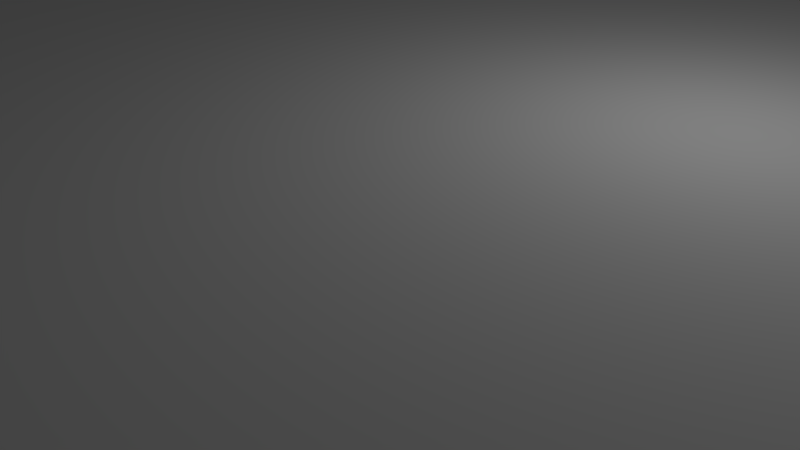 # Source: plateb.blend  (saved by Blender 2.79.0; exported with 4.5.12 LTS)
import bpy
from mathutils import Matrix  # noqa: F401  (used for matrix-valued properties, if any)

bpy.ops.wm.read_factory_settings(use_empty=True)
scene = bpy.context.scene
scene.name = 'Scene'

# ---- collections
col_collection_1 = bpy.data.collections.new('Collection 1'); scene.collection.children.link(col_collection_1)

# ---- materials (node trees are filled in below, after node groups)
mat_material = bpy.data.materials.new('Material')
mat_material.alpha_threshold = 0.0
mat_material.use_transparent_shadow = False
mat_material.roughness = 0.5
mat_material.line_color = (0.0, 0.0, 0.0, 1.0)

# ---- material node trees

# ---- world
world_world = bpy.data.worlds.new('World'); scene.world = world_world
world_world.color = (0.05088, 0.05088, 0.05088)
world_world.use_sun_shadow = False
world_world.sun_shadow_jitter_overblur = 0.0
world_world.cycles.sampling_method = 'MANUAL'

# ---- cameras
cam_camera = bpy.data.cameras.new('Camera')
cam_camera.clip_end = 100.0
cam_camera.lens = 35.0
cam_camera.sensor_width = 32.0
cam_camera.sensor_height = 18.0
cam_camera.ortho_scale = 7.314
cam_camera.dof.focus_distance = 0.0
cam_camera.dof.aperture_fstop = 128.0

# ---- lights
light_lamp = bpy.data.lights.new('Lamp', 'POINT')
light_lamp.transmission_factor = 0.0
light_lamp.cutoff_distance = 30.0
light_lamp.energy = 100.0
light_lamp.shadow_buffer_clip_start = 1.001
light_lamp.shadow_soft_size = 0.1
light_lamp.shadow_maximum_resolution = 0.006
light_lamp.use_absolute_resolution = True

# ---- meshes
me_cube = bpy.data.meshes.new('Cube')
me_cube.from_pydata([(1.0, 1.0, -1.0), (1.0, -1.0, -1.0), (-1.0, -1.0, -1.0), (-1.0, 1.0, -1.0), (1.0, 1.0, 1.0), (1.0, -1.0, 1.0), (-1.0, -1.0, 1.0), (-1.0, 1.0, 1.0), (0.4982, 0.7492, -1.0), (0.4982, 0.7492, 1.0), (0.4935, 0.7556, -1.0), (0.4935, 0.7556, 1.0), (0.5678, 0.7204, -1.0), (0.5678, 0.7204, 1.0), (0.56, 0.72, -1.0), (0.56, 0.72, 1.0), (0.5034, 0.7434, -1.0), (0.5034, 0.7434, 1.0), (0.5522, 0.7204, -1.0), (0.5522, 0.7204, 1.0), (0.5678, 0.8796, -1.0), (0.5678, 0.8796, 1.0), (0.5756, 0.8785, -1.0), (0.5756, 0.8785, 1.0), (0.6306, 0.8377, -1.0), (0.6306, 0.8377, 1.0), (0.6265, 0.8444, -1.0), (0.6265, 0.8444, 1.0), (0.56, 0.88, -1.0), (0.56, 0.88, 1.0), (0.6218, 0.8508, -1.0), (0.6218, 0.8508, 1.0), (0.5368, 0.7234, -1.0), (0.5368, 0.7234, 1.0), (0.4834, 0.7768, -1.0), (0.4834, 0.7768, 1.0), (0.5444, 0.7215, -1.0), (0.5444, 0.7215, 1.0), (0.5294, 0.7261, -1.0), (0.5294, 0.7261, 1.0), (0.5756, 0.7215, -1.0), (0.5756, 0.7215, 1.0), (0.5977, 0.7294, -1.0), (0.5977, 0.7294, 1.0), (0.5906, 0.7261, -1.0), (0.5906, 0.7261, 1.0), (0.5832, 0.7234, -1.0), (0.5832, 0.7234, 1.0), (0.4894, 0.7623, -1.0), (0.4894, 0.7623, 1.0), (0.4861, 0.7694, -1.0), (0.4861, 0.7694, 1.0), (0.4815, 0.7844, -1.0), (0.4815, 0.7844, 1.0), (0.4804, 0.7922, -1.0), (0.4804, 0.7922, 1.0), (0.6166, 0.8566, -1.0), (0.6166, 0.8566, 1.0), (0.6108, 0.8618, -1.0), (0.6108, 0.8618, 1.0), (0.5832, 0.8766, -1.0), (0.5832, 0.8766, 1.0), (0.6044, 0.8665, -1.0), (0.6044, 0.8665, 1.0), (0.5092, 0.7382, -1.0), (0.5092, 0.7382, 1.0), (0.5156, 0.7335, -1.0), (0.5156, 0.7335, 1.0), (0.5223, 0.7294, -1.0), (0.5223, 0.7294, 1.0), (0.6166, 0.7434, -1.0), (0.6166, 0.7434, 1.0), (0.6108, 0.7382, -1.0), (0.6108, 0.7382, 1.0), (0.6044, 0.7335, -1.0), (0.6044, 0.7335, 1.0), (0.5522, 0.8796, -1.0), (0.5522, 0.8796, 1.0), (0.5444, 0.8785, -1.0), (0.5444, 0.8785, 1.0), (0.6339, 0.7694, -1.0), (0.6339, 0.7694, 1.0), (0.6366, 0.7768, -1.0), (0.6366, 0.7768, 1.0), (0.4935, 0.8444, -1.0), (0.4935, 0.8444, 1.0), (0.4894, 0.8377, -1.0), (0.4894, 0.8377, 1.0), (0.4815, 0.8156, -1.0), (0.4815, 0.8156, 1.0), (0.4982, 0.8508, -1.0), (0.4982, 0.8508, 1.0), (0.5034, 0.8566, -1.0), (0.5034, 0.8566, 1.0), (0.5092, 0.8618, -1.0), (0.5092, 0.8618, 1.0), (0.5294, 0.8739, -1.0), (0.5294, 0.8739, 1.0), (0.5223, 0.8706, -1.0), (0.5223, 0.8706, 1.0), (0.4861, 0.8306, -1.0), (0.4861, 0.8306, 1.0), (0.4834, 0.8232, -1.0), (0.4834, 0.8232, 1.0), (0.4804, 0.8078, -1.0), (0.4804, 0.8078, 1.0), (0.48, 0.8, -1.0), (0.48, 0.8, 1.0), (0.5368, 0.8766, -1.0), (0.5368, 0.8766, 1.0), (0.64, 0.8, -1.0), (0.64, 0.8, 1.0), (0.6265, 0.7556, -1.0), (0.6265, 0.7556, 1.0), (0.6218, 0.7492, -1.0), (0.6218, 0.7492, 1.0), (0.6396, 0.8078, -1.0), (0.6396, 0.8078, 1.0), (0.6339, 0.8306, -1.0), (0.6339, 0.8306, 1.0), (0.5156, 0.8665, -1.0), (0.5156, 0.8665, 1.0), (0.5906, 0.8739, -1.0), (0.5906, 0.8739, 1.0), (0.6366, 0.8232, -1.0), (0.6366, 0.8232, 1.0), (0.6385, 0.7844, -1.0), (0.6385, 0.7844, 1.0), (0.6306, 0.7623, -1.0), (0.6306, 0.7623, 1.0), (0.6396, 0.7922, -1.0), (0.6396, 0.7922, 1.0), (0.6385, 0.8156, -1.0), (0.6385, 0.8156, 1.0), (0.5977, 0.8706, -1.0), (0.5977, 0.8706, 1.0), (-0.6218, 0.7492, -1.0), (-0.6218, 0.7492, 1.0), (-0.6265, 0.7556, -1.0), (-0.6265, 0.7556, 1.0), (-0.5522, 0.7204, -1.0), (-0.5522, 0.7204, 1.0), (-0.56, 0.72, -1.0), (-0.56, 0.72, 1.0), (-0.6166, 0.7434, -1.0), (-0.6166, 0.7434, 1.0), (-0.5678, 0.7204, -1.0), (-0.5678, 0.7204, 1.0), (-0.5522, 0.8796, -1.0), (-0.5522, 0.8796, 1.0), (-0.5444, 0.8785, -1.0), (-0.5444, 0.8785, 1.0), (-0.4894, 0.8377, -1.0), (-0.4894, 0.8377, 1.0), (-0.4935, 0.8444, -1.0), (-0.4935, 0.8444, 1.0), (-0.56, 0.88, -1.0), (-0.56, 0.88, 1.0), (-0.4982, 0.8508, -1.0), (-0.4982, 0.8508, 1.0), (-0.5832, 0.7234, -1.0), (-0.5832, 0.7234, 1.0), (-0.6366, 0.7768, -1.0), (-0.6366, 0.7768, 1.0), (-0.5756, 0.7215, -1.0), (-0.5756, 0.7215, 1.0), (-0.5906, 0.7261, -1.0), (-0.5906, 0.7261, 1.0), (-0.5444, 0.7215, -1.0), (-0.5444, 0.7215, 1.0), (-0.5223, 0.7294, -1.0), (-0.5223, 0.7294, 1.0), (-0.5294, 0.7261, -1.0), (-0.5294, 0.7261, 1.0), (-0.5368, 0.7234, -1.0), (-0.5368, 0.7234, 1.0), (-0.6306, 0.7623, -1.0), (-0.6306, 0.7623, 1.0), (-0.6339, 0.7694, -1.0), (-0.6339, 0.7694, 1.0), (-0.6385, 0.7844, -1.0), (-0.6385, 0.7844, 1.0), (-0.6396, 0.7922, -1.0), (-0.6396, 0.7922, 1.0), (-0.5034, 0.8566, -1.0), (-0.5034, 0.8566, 1.0), (-0.5092, 0.8618, -1.0), (-0.5092, 0.8618, 1.0), (-0.5368, 0.8766, -1.0), (-0.5368, 0.8766, 1.0), (-0.5156, 0.8665, -1.0), (-0.5156, 0.8665, 1.0), (-0.6108, 0.7382, -1.0), (-0.6108, 0.7382, 1.0), (-0.6044, 0.7335, -1.0), (-0.6044, 0.7335, 1.0), (-0.5977, 0.7294, -1.0), (-0.5977, 0.7294, 1.0), (-0.5034, 0.7434, -1.0), (-0.5034, 0.7434, 1.0), (-0.5092, 0.7382, -1.0), (-0.5092, 0.7382, 1.0), (-0.5156, 0.7335, -1.0), (-0.5156, 0.7335, 1.0), (-0.5678, 0.8796, -1.0), (-0.5678, 0.8796, 1.0), (-0.5756, 0.8785, -1.0), (-0.5756, 0.8785, 1.0), (-0.4861, 0.7694, -1.0), (-0.4861, 0.7694, 1.0), (-0.4834, 0.7768, -1.0), (-0.4834, 0.7768, 1.0), (-0.6265, 0.8444, -1.0), (-0.6265, 0.8444, 1.0), (-0.6306, 0.8377, -1.0), (-0.6306, 0.8377, 1.0), (-0.6385, 0.8156, -1.0), (-0.6385, 0.8156, 1.0), (-0.6218, 0.8508, -1.0), (-0.6218, 0.8508, 1.0), (-0.6166, 0.8566, -1.0), (-0.6166, 0.8566, 1.0), (-0.6108, 0.8618, -1.0), (-0.6108, 0.8618, 1.0), (-0.5906, 0.8739, -1.0), (-0.5906, 0.8739, 1.0), (-0.5977, 0.8706, -1.0), (-0.5977, 0.8706, 1.0), (-0.6339, 0.8306, -1.0), (-0.6339, 0.8306, 1.0), (-0.6366, 0.8232, -1.0), (-0.6366, 0.8232, 1.0), (-0.6396, 0.8078, -1.0), (-0.6396, 0.8078, 1.0), (-0.64, 0.8, -1.0), (-0.64, 0.8, 1.0), (-0.5832, 0.8766, -1.0), (-0.5832, 0.8766, 1.0), (-0.48, 0.8, -1.0), (-0.48, 0.8, 1.0), (-0.4935, 0.7556, -1.0), (-0.4935, 0.7556, 1.0), (-0.4982, 0.7492, -1.0), (-0.4982, 0.7492, 1.0), (-0.4804, 0.8078, -1.0), (-0.4804, 0.8078, 1.0), (-0.4861, 0.8306, -1.0), (-0.4861, 0.8306, 1.0), (-0.6044, 0.8665, -1.0), (-0.6044, 0.8665, 1.0), (-0.5294, 0.8739, -1.0), (-0.5294, 0.8739, 1.0), (-0.4834, 0.8232, -1.0), (-0.4834, 0.8232, 1.0), (-0.4815, 0.7844, -1.0), (-0.4815, 0.7844, 1.0), (-0.4894, 0.7623, -1.0), (-0.4894, 0.7623, 1.0), (-0.4804, 0.7922, -1.0), (-0.4804, 0.7922, 1.0), (-0.4815, 0.8156, -1.0), (-0.4815, 0.8156, 1.0), (-0.5223, 0.8706, -1.0), (-0.5223, 0.8706, 1.0), (-0.6218, -0.8749, -1.0), (-0.6218, -0.8749, 1.0), (-0.6265, -0.8686, -1.0), (-0.6265, -0.8686, 1.0), (-0.5522, -0.9037, -1.0), (-0.5522, -0.9037, 1.0), (-0.56, -0.9041, -1.0), (-0.56, -0.9041, 1.0), (-0.6166, -0.8807, -1.0), (-0.6166, -0.8807, 1.0), (-0.5678, -0.9037, -1.0), (-0.5678, -0.9037, 1.0), (-0.5522, -0.7445, -1.0), (-0.5522, -0.7445, 1.0), (-0.5444, -0.7457, -1.0), (-0.5444, -0.7457, 1.0), (-0.4894, -0.7864, -1.0), (-0.4894, -0.7864, 1.0), (-0.4935, -0.7797, -1.0), (-0.4935, -0.7797, 1.0), (-0.56, -0.7441, -1.0), (-0.56, -0.7441, 1.0), (-0.4982, -0.7734, -1.0), (-0.4982, -0.7734, 1.0), (-0.5832, -0.9007, -1.0), (-0.5832, -0.9007, 1.0), (-0.6366, -0.8474, -1.0), (-0.6366, -0.8474, 1.0), (-0.5756, -0.9026, -1.0), (-0.5756, -0.9026, 1.0), (-0.5906, -0.898, -1.0), (-0.5906, -0.898, 1.0), (-0.5444, -0.9026, -1.0), (-0.5444, -0.9026, 1.0), (-0.5223, -0.8947, -1.0), (-0.5223, -0.8947, 1.0), (-0.5294, -0.898, -1.0), (-0.5294, -0.898, 1.0), (-0.5368, -0.9007, -1.0), (-0.5368, -0.9007, 1.0), (-0.6306, -0.8618, -1.0), (-0.6306, -0.8618, 1.0), (-0.6339, -0.8547, -1.0), (-0.6339, -0.8547, 1.0), (-0.6385, -0.8397, -1.0), (-0.6385, -0.8397, 1.0), (-0.6396, -0.832, -1.0), (-0.6396, -0.832, 1.0), (-0.5034, -0.7676, -1.0), (-0.5034, -0.7676, 1.0), (-0.5092, -0.7623, -1.0), (-0.5092, -0.7623, 1.0), (-0.5368, -0.7476, -1.0), (-0.5368, -0.7476, 1.0), (-0.5156, -0.7576, -1.0), (-0.5156, -0.7576, 1.0), (-0.6108, -0.886, -1.0), (-0.6108, -0.886, 1.0), (-0.6044, -0.8907, -1.0), (-0.6044, -0.8907, 1.0), (-0.5977, -0.8947, -1.0), (-0.5977, -0.8947, 1.0), (-0.5034, -0.8807, -1.0), (-0.5034, -0.8807, 1.0), (-0.5092, -0.886, -1.0), (-0.5092, -0.886, 1.0), (-0.5156, -0.8907, -1.0), (-0.5156, -0.8907, 1.0), (-0.5678, -0.7445, -1.0), (-0.5678, -0.7445, 1.0), (-0.5756, -0.7457, -1.0), (-0.5756, -0.7457, 1.0), (-0.4861, -0.8547, -1.0), (-0.4861, -0.8547, 1.0), (-0.4834, -0.8474, -1.0), (-0.4834, -0.8474, 1.0), (-0.6265, -0.7797, -1.0), (-0.6265, -0.7797, 1.0), (-0.6306, -0.7864, -1.0), (-0.6306, -0.7864, 1.0), (-0.6385, -0.8085, -1.0), (-0.6385, -0.8085, 1.0), (-0.6218, -0.7734, -1.0), (-0.6218, -0.7734, 1.0), (-0.6166, -0.7676, -1.0), (-0.6166, -0.7676, 1.0), (-0.6108, -0.7623, -1.0), (-0.6108, -0.7623, 1.0), (-0.5906, -0.7502, -1.0), (-0.5906, -0.7502, 1.0), (-0.5977, -0.7536, -1.0), (-0.5977, -0.7536, 1.0), (-0.6339, -0.7935, -1.0), (-0.6339, -0.7935, 1.0), (-0.6366, -0.8009, -1.0), (-0.6366, -0.8009, 1.0), (-0.6396, -0.8163, -1.0), (-0.6396, -0.8163, 1.0), (-0.64, -0.8241, -1.0), (-0.64, -0.8241, 1.0), (-0.5832, -0.7476, -1.0), (-0.5832, -0.7476, 1.0), (-0.48, -0.8241, -1.0), (-0.48, -0.8241, 1.0), (-0.4935, -0.8686, -1.0), (-0.4935, -0.8686, 1.0), (-0.4982, -0.8749, -1.0), (-0.4982, -0.8749, 1.0), (-0.4804, -0.8163, -1.0), (-0.4804, -0.8163, 1.0), (-0.4861, -0.7935, -1.0), (-0.4861, -0.7935, 1.0), (-0.6044, -0.7576, -1.0), (-0.6044, -0.7576, 1.0), (-0.5294, -0.7502, -1.0), (-0.5294, -0.7502, 1.0), (-0.4834, -0.8009, -1.0), (-0.4834, -0.8009, 1.0), (-0.4815, -0.8397, -1.0), (-0.4815, -0.8397, 1.0), (-0.4894, -0.8618, -1.0), (-0.4894, -0.8618, 1.0), (-0.4804, -0.832, -1.0), (-0.4804, -0.832, 1.0), (-0.4815, -0.8085, -1.0), (-0.4815, -0.8085, 1.0), (-0.5223, -0.7536, -1.0), (-0.5223, -0.7536, 1.0), (0.4982, -0.8749, 1.0), (0.4982, -0.8749, -1.0), (0.4935, -0.8686, 1.0), (0.4935, -0.8686, -1.0), (0.5678, -0.9037, 1.0), (0.5678, -0.9037, -1.0), (0.56, -0.9041, 1.0), (0.56, -0.9041, -1.0), (0.5034, -0.8807, 1.0), (0.5034, -0.8807, -1.0), (0.5522, -0.9037, 1.0), (0.5522, -0.9037, -1.0), (0.5678, -0.7445, 1.0), (0.5678, -0.7445, -1.0), (0.5756, -0.7457, 1.0), (0.5756, -0.7457, -1.0), (0.6306, -0.7864, 1.0), (0.6306, -0.7864, -1.0), (0.6265, -0.7797, 1.0), (0.6265, -0.7797, -1.0), (0.56, -0.7441, 1.0), (0.56, -0.7441, -1.0), (0.6218, -0.7734, 1.0), (0.6218, -0.7734, -1.0), (0.5368, -0.9007, 1.0), (0.5368, -0.9007, -1.0), (0.4834, -0.8474, 1.0), (0.4834, -0.8474, -1.0), (0.5444, -0.9026, 1.0), (0.5444, -0.9026, -1.0), (0.5294, -0.898, 1.0), (0.5294, -0.898, -1.0), (0.5756, -0.9026, 1.0), (0.5756, -0.9026, -1.0), (0.5977, -0.8947, 1.0), (0.5977, -0.8947, -1.0), (0.5906, -0.898, 1.0), (0.5906, -0.898, -1.0), (0.5832, -0.9007, 1.0), (0.5832, -0.9007, -1.0), (0.4894, -0.8618, 1.0), (0.4894, -0.8618, -1.0), (0.4861, -0.8547, 1.0), (0.4861, -0.8547, -1.0), (0.4815, -0.8397, 1.0), (0.4815, -0.8397, -1.0), (0.4804, -0.832, 1.0), (0.4804, -0.832, -1.0), (0.6166, -0.7676, 1.0), (0.6166, -0.7676, -1.0), (0.6108, -0.7623, 1.0), (0.6108, -0.7623, -1.0), (0.5832, -0.7476, 1.0), (0.5832, -0.7476, -1.0), (0.6044, -0.7576, 1.0), (0.6044, -0.7576, -1.0), (0.5092, -0.886, 1.0), (0.5092, -0.886, -1.0), (0.5156, -0.8907, 1.0), (0.5156, -0.8907, -1.0), (0.5223, -0.8947, 1.0), (0.5223, -0.8947, -1.0), (0.6166, -0.8807, 1.0), (0.6166, -0.8807, -1.0), (0.6108, -0.886, 1.0), (0.6108, -0.886, -1.0), (0.6044, -0.8907, 1.0), (0.6044, -0.8907, -1.0), (0.5522, -0.7445, 1.0), (0.5522, -0.7445, -1.0), (0.5444, -0.7457, 1.0), (0.5444, -0.7457, -1.0), (0.6339, -0.8547, 1.0), (0.6339, -0.8547, -1.0), (0.6366, -0.8474, 1.0), (0.6366, -0.8474, -1.0), (0.4935, -0.7797, 1.0), (0.4935, -0.7797, -1.0), (0.4894, -0.7864, 1.0), (0.4894, -0.7864, -1.0), (0.4815, -0.8085, 1.0), (0.4815, -0.8085, -1.0), (0.4982, -0.7734, 1.0), (0.4982, -0.7734, -1.0), (0.5034, -0.7676, 1.0), (0.5034, -0.7676, -1.0), (0.5092, -0.7623, 1.0), (0.5092, -0.7623, -1.0), (0.5294, -0.7502, 1.0), (0.5294, -0.7502, -1.0), (0.5223, -0.7536, 1.0), (0.5223, -0.7536, -1.0), (0.4861, -0.7935, 1.0), (0.4861, -0.7935, -1.0), (0.4834, -0.8009, 1.0), (0.4834, -0.8009, -1.0), (0.4804, -0.8163, 1.0), (0.4804, -0.8163, -1.0), (0.48, -0.8241, 1.0), (0.48, -0.8241, -1.0), (0.5368, -0.7476, 1.0), (0.5368, -0.7476, -1.0), (0.64, -0.8241, 1.0), (0.64, -0.8241, -1.0), (0.6265, -0.8686, 1.0), (0.6265, -0.8686, -1.0), (0.6218, -0.8749, 1.0), (0.6218, -0.8749, -1.0), (0.6396, -0.8163, 1.0), (0.6396, -0.8163, -1.0), (0.6339, -0.7935, 1.0), (0.6339, -0.7935, -1.0), (0.5156, -0.7576, 1.0), (0.5156, -0.7576, -1.0), (0.5906, -0.7502, 1.0), (0.5906, -0.7502, -1.0), (0.6366, -0.8009, 1.0), (0.6366, -0.8009, -1.0), (0.6385, -0.8397, 1.0), (0.6385, -0.8397, -1.0), (0.6306, -0.8618, 1.0), (0.6306, -0.8618, -1.0), (0.6396, -0.832, 1.0), (0.6396, -0.832, -1.0), (0.6385, -0.8085, 1.0), (0.6385, -0.8085, -1.0), (0.5977, -0.7536, 1.0), (0.5977, -0.7536, -1.0)], [], [(0, 110, 116, 132, 124, 118, 24, 26, 30, 56, 58, 62, 134, 122, 60, 22, 20, 28, 76, 78, 108, 96, 98, 120, 94, 92, 90, 84, 86, 100, 102, 88, 104, 106, 3), (4, 7, 107, 105, 89, 103, 101, 87, 85, 91, 93, 95, 121, 99, 97, 109, 79, 77, 29, 21, 23, 61, 123, 135, 63, 59, 57, 31, 27, 25, 119, 125, 133, 117, 111), (0, 4, 5, 1), (1, 5, 6, 2), (2, 6, 7, 3), (4, 0, 3, 7), (8, 9, 17, 16), (66, 67, 69, 68), (62, 63, 135, 134), (18, 19, 15, 14), (46, 47, 45, 44), (116, 117, 133, 132), (56, 57, 59, 58), (44, 45, 43, 42), (54, 55, 53, 52), (114, 115, 113, 112), (122, 123, 61, 60), (96, 97, 99, 98), (40, 41, 47, 46), (26, 27, 31, 30), (20, 21, 29, 28), (126, 127, 131, 130), (130, 131, 111, 110), (110, 111, 117, 116), (32, 33, 37, 36), (104, 105, 107, 106), (86, 87, 101, 100), (52, 53, 35, 34), (128, 129, 81, 80), (120, 121, 95, 94), (76, 77, 79, 78), (10, 11, 9, 8), (88, 89, 105, 104), (80, 81, 83, 82), (92, 93, 91, 90), (111, 131, 127, 83, 81, 129, 113, 115, 71, 73, 75, 43, 45, 47, 41, 13, 15, 19, 37, 33, 39, 69, 67, 65, 17, 9, 11, 49, 51, 35, 53, 55, 107, 239, 259, 255, 211, 209, 257, 241, 243, 199, 201, 203, 171, 173, 175, 169, 141, 143, 147, 165, 161, 167, 197, 195, 193, 145, 137, 139, 177, 179, 163, 181, 183, 235, 7, 6, 363, 361, 345, 359, 357, 343, 341, 347, 349, 351, 377, 355, 353, 365, 335, 333, 285, 277, 279, 317, 379, 391, 319, 315, 313, 287, 283, 281, 375, 381, 389, 373, 367, 490, 488, 472, 486, 484, 470, 468, 474, 476, 478, 504, 482, 480, 492, 462, 460, 412, 404, 406, 444, 506, 518, 446, 442, 440, 414, 410, 408, 502, 508, 516, 500, 494, 5, 4), (50, 51, 49, 48), (124, 125, 119, 118), (90, 91, 85, 84), (68, 69, 39, 38), (74, 75, 73, 72), (22, 23, 21, 20), (34, 35, 51, 50), (98, 99, 121, 120), (112, 113, 129, 128), (58, 59, 63, 62), (134, 135, 123, 122), (24, 25, 27, 26), (118, 119, 25, 24), (108, 109, 97, 96), (38, 39, 33, 32), (84, 85, 87, 86), (72, 73, 71, 70), (132, 133, 125, 124), (78, 79, 109, 108), (30, 31, 57, 56), (42, 43, 75, 74), (3, 106, 238, 244, 260, 252, 246, 152, 154, 158, 184, 186, 190, 262, 250, 188, 150, 148, 156, 204, 206, 236, 224, 226, 248, 222, 220, 218, 212, 214, 228, 230, 216, 232, 234), (102, 103, 89, 88), (14, 15, 13, 12), (36, 37, 19, 18), (60, 61, 23, 22), (82, 83, 127, 126), (64, 65, 67, 66), (16, 17, 65, 64), (28, 29, 77, 76), (70, 71, 115, 114), (12, 13, 41, 40), (106, 107, 55, 54), (48, 49, 11, 10), (100, 101, 103, 102), (94, 95, 93, 92), (136, 137, 145, 144), (182, 180, 162, 178, 176, 138, 136, 144, 192, 194, 196, 166, 160, 164, 146, 142, 140, 168, 174, 172, 170, 202, 200, 198, 242, 240, 256, 208, 210, 254, 258, 238, 106, 54, 52, 34, 50, 48, 10, 8, 16, 64, 66, 68, 38, 32, 36, 18, 14, 12, 40, 46, 44, 42, 74, 72, 70, 114, 112, 128, 80, 82, 126, 130, 110, 0, 1, 495, 501, 517, 509, 503, 409, 411, 415, 441, 443, 447, 519, 507, 445, 407, 405, 413, 461, 463, 493, 481, 483, 505, 479, 477, 475, 469, 471, 485, 487, 473, 489, 491, 366, 372, 388, 380, 374, 280, 282, 286, 312, 314, 318, 390, 378, 316, 278, 276, 284, 332, 334, 364, 352, 354, 376, 350, 348, 346, 340, 342, 356, 358, 344, 360, 362, 2, 3, 234), (194, 195, 197, 196), (190, 191, 263, 262), (146, 147, 143, 142), (174, 175, 173, 172), (244, 245, 261, 260), (184, 185, 187, 186), (172, 173, 171, 170), (182, 183, 181, 180), (242, 243, 241, 240), (250, 251, 189, 188), (224, 225, 227, 226), (168, 169, 175, 174), (154, 155, 159, 158), (148, 149, 157, 156), (254, 255, 259, 258), (258, 259, 239, 238), (238, 239, 245, 244), (160, 161, 165, 164), (232, 233, 235, 234), (214, 215, 229, 228), (180, 181, 163, 162), (256, 257, 209, 208), (248, 249, 223, 222), (204, 205, 207, 206), (7, 235, 233, 217, 231, 229, 215, 213, 219, 221, 223, 249, 227, 225, 237, 207, 205, 157, 149, 151, 189, 251, 263, 191, 187, 185, 159, 155, 153, 247, 253, 261, 245, 239, 107), (138, 139, 137, 136), (216, 217, 233, 232), (208, 209, 211, 210), (220, 221, 219, 218), (178, 179, 177, 176), (252, 253, 247, 246), (218, 219, 213, 212), (196, 197, 167, 166), (202, 203, 201, 200), (150, 151, 149, 148), (162, 163, 179, 178), (226, 227, 249, 248), (240, 241, 257, 256), (186, 187, 191, 190), (262, 263, 251, 250), (152, 153, 155, 154), (246, 247, 153, 152), (236, 237, 225, 224), (166, 167, 161, 160), (212, 213, 215, 214), (200, 201, 199, 198), (260, 261, 253, 252), (206, 207, 237, 236), (158, 159, 185, 184), (170, 171, 203, 202), (230, 231, 217, 216), (142, 143, 141, 140), (164, 165, 147, 146), (188, 189, 151, 150), (210, 211, 255, 254), (192, 193, 195, 194), (144, 145, 193, 192), (156, 157, 205, 204), (198, 199, 243, 242), (140, 141, 169, 168), (234, 235, 183, 182), (176, 177, 139, 138), (228, 229, 231, 230), (222, 223, 221, 220), (264, 265, 273, 272), (322, 323, 325, 324), (318, 319, 391, 390), (274, 275, 271, 270), (302, 303, 301, 300), (372, 373, 389, 388), (312, 313, 315, 314), (300, 301, 299, 298), (310, 311, 309, 308), (370, 371, 369, 368), (378, 379, 317, 316), (352, 353, 355, 354), (296, 297, 303, 302), (282, 283, 287, 286), (276, 277, 285, 284), (382, 383, 387, 386), (386, 387, 367, 366), (366, 367, 373, 372), (2, 362, 310, 308, 290, 306, 304, 266, 264, 272, 320, 322, 324, 294, 288, 292, 274, 270, 268, 296, 302, 300, 298, 330, 328, 326, 370, 368, 384, 336, 338, 382, 386, 366, 1), (288, 289, 293, 292), (360, 361, 363, 362), (342, 343, 357, 356), (308, 309, 291, 290), (384, 385, 337, 336), (376, 377, 351, 350), (332, 333, 335, 334), (5, 367, 387, 383, 339, 337, 385, 369, 371, 327, 329, 331, 299, 301, 303, 297, 269, 271, 275, 293, 289, 295, 325, 323, 321, 273, 265, 267, 305, 307, 291, 309, 311, 363, 6), (266, 267, 265, 264), (344, 345, 361, 360), (336, 337, 339, 338), (348, 349, 347, 346), (306, 307, 305, 304), (380, 381, 375, 374), (346, 347, 341, 340), (324, 325, 295, 294), (330, 331, 329, 328), (278, 279, 277, 276), (290, 291, 307, 306), (354, 355, 377, 376), (368, 369, 385, 384), (314, 315, 319, 318), (390, 391, 379, 378), (280, 281, 283, 282), (374, 375, 281, 280), (364, 365, 353, 352), (294, 295, 289, 288), (340, 341, 343, 342), (328, 329, 327, 326), (388, 389, 381, 380), (334, 335, 365, 364), (286, 287, 313, 312), (298, 299, 331, 330), (358, 359, 345, 344), (270, 271, 269, 268), (292, 293, 275, 274), (316, 317, 279, 278), (338, 339, 383, 382), (320, 321, 323, 322), (272, 273, 321, 320), (284, 285, 333, 332), (326, 327, 371, 370), (268, 269, 297, 296), (362, 363, 311, 310), (304, 305, 267, 266), (356, 357, 359, 358), (350, 351, 349, 348), (393, 392, 400, 401), (451, 450, 452, 453), (447, 446, 518, 519), (403, 402, 398, 399), (431, 430, 428, 429), (501, 500, 516, 517), (441, 440, 442, 443), (429, 428, 426, 427), (439, 438, 436, 437), (499, 498, 496, 497), (507, 506, 444, 445), (481, 480, 482, 483), (425, 424, 430, 431), (411, 410, 414, 415), (405, 404, 412, 413), (511, 510, 514, 515), (515, 514, 494, 495), (495, 494, 500, 501), (366, 491, 439, 437, 419, 435, 433, 395, 393, 401, 449, 451, 453, 423, 417, 421, 403, 399, 397, 425, 431, 429, 427, 459, 457, 455, 499, 497, 513, 465, 467, 511, 515, 495, 1), (417, 416, 420, 421), (489, 488, 490, 491), (471, 470, 484, 485), (437, 436, 418, 419), (513, 512, 464, 465), (505, 504, 478, 479), (461, 460, 462, 463), (5, 494, 514, 510, 466, 464, 512, 496, 498, 454, 456, 458, 426, 428, 430, 424, 396, 398, 402, 420, 416, 422, 452, 450, 448, 400, 392, 394, 432, 434, 418, 436, 438, 490, 367), (395, 394, 392, 393), (473, 472, 488, 489), (465, 464, 466, 467), (477, 476, 474, 475), (435, 434, 432, 433), (509, 508, 502, 503), (475, 474, 468, 469), (453, 452, 422, 423), (459, 458, 456, 457), (407, 406, 404, 405), (419, 418, 434, 435), (483, 482, 504, 505), (497, 496, 512, 513), (443, 442, 446, 447), (519, 518, 506, 507), (409, 408, 410, 411), (503, 502, 408, 409), (493, 492, 480, 481), (423, 422, 416, 417), (469, 468, 470, 471), (457, 456, 454, 455), (517, 516, 508, 509), (463, 462, 492, 493), (415, 414, 440, 441), (427, 426, 458, 459), (487, 486, 472, 473), (399, 398, 396, 397), (421, 420, 402, 403), (445, 444, 406, 407), (467, 466, 510, 511), (449, 448, 450, 451), (401, 400, 448, 449), (413, 412, 460, 461), (455, 454, 498, 499), (397, 396, 424, 425), (491, 490, 438, 439), (433, 432, 394, 395), (485, 484, 486, 487), (479, 478, 476, 477)])
me_cube.materials.append(mat_material)
me_cube.use_remesh_preserve_volume = False
me_cube.use_remesh_preserve_attributes = False
me_cube.use_mirror_vertex_groups = False
me_cube.update()

# ---- objects
ob_cube = bpy.data.objects.new('Cube', me_cube)
ob_lamp = bpy.data.objects.new('Lamp', light_lamp)
ob_camera = bpy.data.objects.new('Camera', cam_camera)

# ---- transforms, parenting, visibility, modifiers, constraints
ob_cube.location = (0.0, 0.0, 0.0)
ob_cube.scale = (25.0, 25.0, 2.5)
ob_cube.lock_location = (True, True, True)
ob_cube.lock_rotations_4d = False
ob_cube.empty_display_type = 'ARROWS'
ob_cube.lineart.crease_threshold = 0.0
ob_lamp.location = (4.076, 1.005, 5.904)
ob_lamp.rotation_euler = (0.6503, 0.05522, 1.866)
ob_lamp.lock_rotations_4d = False
ob_lamp.empty_display_type = 'ARROWS'
ob_lamp.color = (0.0, 0.0, 0.0, 0.0)
ob_lamp.lineart.crease_threshold = 0.0
ob_camera.location = (7.481, -6.508, 5.344)
ob_camera.rotation_euler = (1.109, 0.0, 0.8149)
ob_camera.lock_rotations_4d = False
ob_camera.empty_display_type = 'ARROWS'
ob_camera.color = (0.0, 0.0, 0.0, 0.0)
ob_camera.display_type = 'WIRE'
ob_camera.lineart.crease_threshold = 0.0

# ---- collection membership
col_collection_1.objects.link(ob_cube)
col_collection_1.objects.link(ob_lamp)
col_collection_1.objects.link(ob_camera)

# ---- scene / render settings (as saved in the file)
scene.camera = ob_camera
scene.frame_start = 1; scene.frame_end = 250; scene.frame_set(1)
scene.render.engine = 'BLENDER_EEVEE_NEXT'
scene.render.resolution_percentage = 50
scene.render.dither_intensity = 0.0
scene.cycles.use_denoising = False
scene.cycles.samples = 128
scene.cycles.sampling_pattern = 'TABULATED_SOBOL'
scene.cycles.use_adaptive_sampling = False
scene.cycles.use_light_tree = False
scene.cycles.blur_glossy = 0.0
scene.cycles.sample_clamp_indirect = 0.0
scene.view_settings.view_transform = 'Standard'
bpy.context.view_layer.update()
